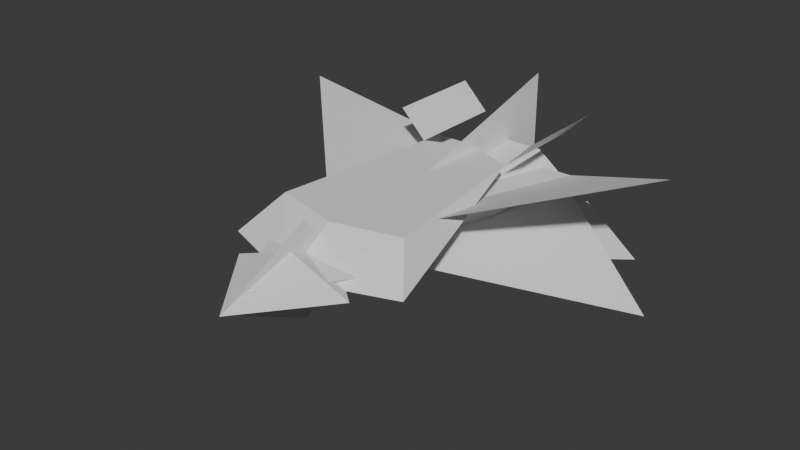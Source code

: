 # Source: Vehicles.blend  (saved by Blender 4.5.90; exported with 4.5.12 LTS)
import bpy
from mathutils import Matrix  # noqa: F401  (used for matrix-valued properties, if any)

bpy.ops.wm.read_factory_settings(use_empty=True)
scene = bpy.context.scene
scene.name = 'Scene'

# ---- collections
col_collection = bpy.data.collections.new('Collection'); scene.collection.children.link(col_collection)

# ---- world
world_world = bpy.data.worlds.new('World'); scene.world = world_world
world_world.use_nodes = True; world_world.node_tree.nodes.clear()
_N = world_world.node_tree.nodes; _L = world_world.node_tree.links
n0 = _N.new('ShaderNodeOutputWorld'); n0.name = 'World Output'; n0.location = (200, 100)
n1 = _N.new('ShaderNodeBackground'); n1.name = 'Background'; n1.location = (-200, 100)
n1.inputs[0].default_value = (0.05088, 0.05088, 0.05088, 1.0)
_L.new(n1.outputs[0], n0.inputs[0])
n0.is_active_output = True
world_world.color = (0.05088, 0.05088, 0.05088)
world_world.sun_shadow_jitter_overblur = 0.0

# ---- meshes
me_cube_003 = bpy.data.meshes.new('Cube.003')
me_cube_003.from_pydata([(4.0, -1.0, 4.0), (1.5, 0.0, 5.0), (0.0, -0.2, 0.0), (0.0, 1.0, 0.0), (-4.0, -1.0, 4.0), (-1.5, 0.0, 5.0), (-1.0, 0.0, -0.5), (1.0, 0.0, -0.5), (0.0, 0.0, -2.0)], [], [(2, 1, 0), (1, 2, 3), (2, 4, 5), (5, 3, 2), (2, 1, 5), (1, 3, 5), (2, 3, 6), (3, 2, 7), (6, 3, 8), (7, 8, 3), (7, 2, 8), (6, 8, 2)])
_uv = me_cube_003.uv_layers.new(name='UVMap')
_uv.uv.foreach_set('vector', [0.375, 0.5, 0.625, 0.75, 0.375, 0.75, 0.625, 0.75, 0.375, 0.5, 0.625, 0.5, 0.375, 0.5, 0.375, 0.75, 0.625, 0.75, 0.625, 0.75, 0.625, 0.5, 0.375, 0.5, 0.375, 0.5, 0.625, 0.75, 0.625, 0.75, 0.625, 0.75, 0.625, 0.5, 0.625, 0.75, 0.375, 0.5, 0.625, 0.5, 0.0, 0.0, 0.625, 0.5, 0.375, 0.5, 0.0, 0.0, 0.0, 0.0, 0.625, 0.5, 0.0, 0.0, 0.0, 0.0, 0.0, 0.0, 0.625, 0.5, 0.0, 0.0, 0.375, 0.5, 0.0, 0.0, 0.0, 0.0, 0.0, 0.0, 0.375, 0.5])
me_cube_003.update()
me_cube_004 = bpy.data.meshes.new('Cube.004')
me_cube_004.from_pydata([(0.0, 0.0, 0.0), (0.0, -1.0, -1.0), (0.0, 0.0, -3.0), (1.0, 0.0, -1.0), (-1.0, 0.0, -1.0), (-4.0, 2.0, 4.5), (4.0, 2.0, 4.5), (0.0, 1.0, -1.0), (1.2, 0.0, 5.5), (0.8, -0.5, 5.3), (-1.2, 0.0, 5.5), (-0.8, -0.5, 5.3), (0.0, 0.0, 0.0), (0.0, -1.0, -1.0), (0.0, 0.0, -3.0), (0.0, 1.0, -1.0), (0.0, 0.0, 0.0), (0.0, -1.0, -1.0), (0.0, 0.0, -3.0), (0.0, 1.0, -1.0), (0.0, 0.0, 0.0), (0.0, -1.0, -1.0), (0.0, 0.0, -3.0), (0.0, 1.0, -1.0)], [], [(1, 0, 12, 13), (4, 2, 0), (7, 0, 12, 15), (0, 2, 3), (11, 0, 9), (11, 10, 0), (9, 0, 8), (8, 0, 10), (9, 8, 10, 11), (0, 5, 10), (6, 0, 8), (14, 15, 19, 18), (14, 13, 17, 18), (2, 7, 15, 14), (2, 1, 13, 14), (18, 19, 23, 22), (18, 17, 21, 22), (15, 12, 16, 19), (13, 12, 16, 17), (20, 22, 23), (20, 22, 21), (19, 16, 20, 23), (17, 16, 20, 21)])
_uv = me_cube_004.uv_layers.new(name='UVMap')
_uv.uv.foreach_set('vector', [0.0, 0.0, 0.0, 0.0, 0.0, 0.0, 0.0, 0.0, 0.0, 0.0, 0.0, 0.0, 0.375, 0.25, 0.0, 0.0, 0.0, 0.0, 0.0, 0.0, 0.0, 0.0, 0.375, 0.75, 0.0, 0.0, 0.0, 0.0, 0.0, 0.0, 0.375, 1.0, 0.0, 0.0, 0.0, 0.0, 0.0, 0.0, 0.375, 0.0, 0.0, 0.0, 0.375, 0.0, 0.0, 0.0, 0.0, 0.0, 0.375, 0.0, 0.0, 0.0, 0.0, 0.0, 0.0, 0.0, 0.0, 0.0, 0.0, 0.0, 0.375, 0.0, 0.0, 0.0, 0.0, 0.0, 0.0, 0.0, 0.375, 0.0, 0.0, 0.0, 0.0, 0.0, 0.0, 0.0, 0.0, 0.0, 0.0, 0.0, 0.0, 0.0, 0.0, 0.0, 0.0, 0.0, 0.0, 0.0, 0.0, 0.0, 0.0, 0.0, 0.0, 0.0, 0.0, 0.0, 0.0, 0.0, 0.0, 0.0, 0.0, 0.0, 0.0, 0.0, 0.0, 0.0, 0.0, 0.0, 0.0, 0.0, 0.0, 0.0, 0.0, 0.0, 0.0, 0.0, 0.0, 0.0, 0.0, 0.0, 0.0, 0.0, 0.0, 0.0, 0.0, 0.0, 0.0, 0.0, 0.0, 0.0, 0.0, 0.0, 0.0, 0.0, 0.0, 0.0, 0.375, 0.5, 0.0, 0.0, 0.0, 0.0, 0.375, 1.0, 0.375, 1.0, 0.0, 0.0, 0.0, 0.0, 0.0, 0.0, 0.0, 0.0, 0.0, 0.0, 0.0, 0.0, 0.0, 0.0, 0.0, 0.0, 0.0, 0.0])
me_cube_004.update()
me_cube_005 = bpy.data.meshes.new('Cube.005')
me_cube_005.from_pydata([(0.0, 0.0, -3.0), (0.0, -1.0, -1.5), (2.8, 0.0, -2.0), (2.0, -1.0, -1.0), (1.4, -1.0, 4.0), (2.2, -1.8, 4.0), (1.4, -1.0, 7.0), (2.2, -1.8, 7.0), (0.0, -1.0, 4.6), (-2.8, 0.0, -2.0), (-2.0, -1.0, -1.0), (-1.4, -1.0, 4.0), (-2.2, -1.8, 4.0), (-1.4, -1.0, 7.0), (-2.2, -1.8, 7.0)], [], [(0, 1, 3, 2), (6, 4, 5, 7), (11, 4, 8), (2, 3, 4), (10, 11, 4, 3, 1), (0, 2, 4, 11, 9), (0, 9, 10, 1), (13, 14, 12, 11), (9, 11, 10)])
_uv = me_cube_005.uv_layers.new(name='UVMap')
_uv.uv.foreach_set('vector', [0.375, 0.25, 0.625, 0.25, 0.625, 0.5, 0.375, 0.5, 0.0, 0.0, 0.0, 0.0, 0.0, 0.0, 0.0, 0.0, 0.3515, 0.78, 0.375, 0.6965, 0.6371, 0.7379, 0.375, 0.5, 0.625, 0.5, 0.375, 0.6965, 0.0, 0.0, 0.0, 0.0, 0.0, 0.0, 0.0, 0.0, 0.0, 0.0, 0.125, 0.5, 0.375, 0.5, 0.375, 0.6965, 0.3515, 0.78, 0.125, 0.75, 0.375, 0.25, 0.375, 0.5, 0.625, 0.5, 0.625, 0.25, 0.0, 0.0, 0.0, 0.0, 0.0, 0.0, 0.0, 0.0, 0.375, 0.5, 0.375, 0.6965, 0.625, 0.5])
me_cube_005.update()
me_cube_007 = bpy.data.meshes.new('Cube.007')
me_cube_007.from_pydata([(-0.9899, -1.027, 0.0), (0.0, -1.027, 0.3001), (0.0, -0.3799, 0.0), (0.0, -1.027, 0.3001), (5.96e-08, -2.017, 0.0), (0.0, -1.027, 0.3001), (0.9899, -1.027, 0.0), (0.0, -1.027, 0.3001), (-4.393e-14, -0.3892, -1.074e-07), (-2.252, 2.998, -0.8649), (-1.163, 3.269, -0.4468), (4.091e-07, 3.411, 1.0), (3.836e-13, 3.411, 1.072e-06), (2.252, 2.998, -0.8649), (1.163, 3.269, -0.4468)], [], [(0, 1, 3, 2), (2, 3, 7, 6), (6, 7, 5, 4), (4, 5, 1, 0), (2, 6, 4, 0), (7, 3, 1, 5), (8, 10, 9), (8, 12, 11), (8, 13, 14)])
_uv = me_cube_007.uv_layers.new(name='UVMap')
_uv.uv.foreach_set('vector', [0.375, 0.0, 0.625, 0.0, 0.625, 0.25, 0.375, 0.25, 0.375, 0.25, 0.625, 0.25, 0.625, 0.5, 0.375, 0.5, 0.375, 0.5, 0.625, 0.5, 0.625, 0.75, 0.375, 0.75, 0.375, 0.75, 0.625, 0.75, 0.625, 1.0, 0.375, 1.0, 0.125, 0.5, 0.375, 0.5, 0.375, 0.75, 0.125, 0.75, 0.625, 0.5, 0.875, 0.5, 0.875, 0.75, 0.625, 0.75, 1.0, 0.0, 1.0, 1.0, 0.0, 1.0, 1.0, 0.0, 1.0, 1.0, 0.0, 1.0, 0.0, 0.0, 0.0, 1.0, 1.0, 1.0])
me_cube_007.update()

# ---- objects
ob_condor = bpy.data.objects.new('Condor', me_cube_003)
ob_eagle = bpy.data.objects.new('Eagle', me_cube_004)
ob_stingray = bpy.data.objects.new('Stingray', me_cube_005)
ob_pigeon = bpy.data.objects.new('Pigeon', me_cube_007)

# ---- transforms, parenting, visibility, modifiers, constraints
ob_condor.location = (0.0, -1.039, 0.1801)
ob_condor.rotation_euler = (-1.571, -2.22e-16, 2.22e-16)
ob_condor.scale = (1.101, 1.101, 1.101)
ob_eagle.location = (0.0, -0.7205, 0.0)
ob_eagle.rotation_euler = (-1.571, -2.22e-16, 2.22e-16)
ob_stingray.location = (0.0, 0.02056, 0.0)
ob_stingray.rotation_euler = (-1.571, 3.618e-23, 4.441e-16)
ob_stingray.scale = (0.7327, 0.7327, 0.7327)
ob_pigeon.location = (0.0, -0.2759, 0.0)
ob_pigeon.scale = (1.379, 1.731, 1.731)

# ---- collection membership
col_collection.objects.link(ob_condor)
col_collection.objects.link(ob_eagle)
col_collection.objects.link(ob_stingray)
col_collection.objects.link(ob_pigeon)

# ---- scene / render settings (as saved in the file)
scene.frame_start = 1; scene.frame_end = 250; scene.frame_set(1)
scene.render.engine = 'BLENDER_EEVEE_NEXT'
bpy.context.view_layer.update()

# ---- added for rendering (the .blend has no active camera and no usable light): camera, sun
cam_auto = bpy.data.cameras.new('AutoCamera')
cam_auto.lens = 50.0
cam_auto.sensor_width = 36.0
cam_auto.clip_end = 1000.0
ob_auto_camera = bpy.data.objects.new('AutoCamera', cam_auto)
scene.collection.objects.link(ob_auto_camera)
ob_auto_camera.location = (12.4054, -13.9559, 9.78996)
ob_auto_camera.rotation_euler = (1.09748, -7.21219e-08, 0.694738)
scene.camera = ob_auto_camera
light_auto_sun = bpy.data.lights.new('AutoSun', 'SUN')
light_auto_sun.energy = 3.0
light_auto_sun.angle = 0.0523599
ob_auto_sun = bpy.data.objects.new('AutoSun', light_auto_sun)
scene.collection.objects.link(ob_auto_sun)
ob_auto_sun.rotation_euler = (0.872665, 0.174533, 0.523599)
bpy.context.view_layer.update()
